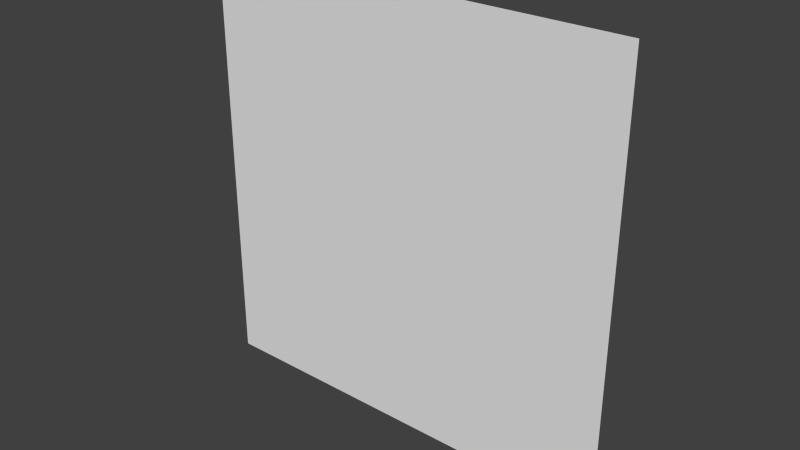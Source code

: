 # Source: bush_face.blend  (saved by Blender 2.65.0; exported with 4.5.12 LTS)
import bpy
from mathutils import Matrix  # noqa: F401  (used for matrix-valued properties, if any)

bpy.ops.wm.read_factory_settings(use_empty=True)
scene = bpy.context.scene
scene.name = 'Scene'

# ---- collections
col_collection_5 = bpy.data.collections.new('Collection 5'); scene.collection.children.link(col_collection_5)

# ---- world
world_world = bpy.data.worlds.new('World'); scene.world = world_world
world_world.color = (0.05088, 0.05088, 0.05088)
world_world.use_sun_shadow = False
world_world.sun_shadow_jitter_overblur = 0.0
world_world.cycles.sampling_method = 'MANUAL'
world_world.cycles.sample_map_resolution = 256

# ---- meshes
me_plane_001 = bpy.data.meshes.new('Plane.001')
me_plane_001.from_pydata([(1.0, -1.0, 0.0), (-1.0, -1.0, 0.0), (1.0, 1.0, 0.0), (-1.0, 1.0, 0.0)], [], [(1, 0, 2, 3)])
_uv = me_plane_001.uv_layers.new(name='UV coord')
_uv.uv.foreach_set('vector', [0.0001, 0.03825, 0.9999, 0.03825, 0.9999, 0.9999, 9.998e-05, 0.9999])
me_plane_001.use_remesh_preserve_volume = False
me_plane_001.use_remesh_preserve_attributes = False
me_plane_001.use_mirror_vertex_groups = False
me_plane_001.update()

# ---- objects
ob_plane = bpy.data.objects.new('Plane', me_plane_001)

# ---- transforms, parenting, visibility, modifiers, constraints
ob_plane.location = (0.7838, -0.135, 1.154)
ob_plane.rotation_euler = (1.571, -0.0, 0.0)
ob_plane.lineart.crease_threshold = 0.0

# ---- collection membership
col_collection_5.objects.link(ob_plane)

# ---- scene / render settings (as saved in the file)
scene.frame_start = 1; scene.frame_end = 250; scene.frame_set(1)
scene.render.engine = 'BLENDER_EEVEE_NEXT'
scene.render.image_settings.color_mode = 'RGB'
scene.render.image_settings.compression = 90
scene.render.resolution_percentage = 50
scene.render.dither_intensity = 0.0
scene.render.bake_margin = 2
scene.render.bake_bias = 0.0
scene.cycles.use_denoising = False
scene.cycles.samples = 10
scene.cycles.sampling_pattern = 'TABULATED_SOBOL'
scene.cycles.light_sampling_threshold = 0.0
scene.cycles.use_adaptive_sampling = False
scene.cycles.use_light_tree = False
scene.cycles.blur_glossy = 0.0
scene.cycles.volume_bounces = 1
scene.cycles.pixel_filter_type = 'GAUSSIAN'
scene.cycles.sample_clamp_indirect = 0.0
scene.view_settings.view_transform = 'Standard'
bpy.context.view_layer.update()

# ---- added for rendering (the .blend has no active camera and no usable light): camera, sun
cam_auto = bpy.data.cameras.new('AutoCamera')
cam_auto.lens = 50.0
cam_auto.sensor_width = 36.0
cam_auto.clip_end = 1000.0
ob_auto_camera = bpy.data.objects.new('AutoCamera', cam_auto)
scene.collection.objects.link(ob_auto_camera)
ob_auto_camera.location = (3.40071, -3.27535, 3.24726)
ob_auto_camera.rotation_euler = (1.09748, -7.21219e-08, 0.694738)
scene.camera = ob_auto_camera
light_auto_sun = bpy.data.lights.new('AutoSun', 'SUN')
light_auto_sun.energy = 3.0
light_auto_sun.angle = 0.0523599
ob_auto_sun = bpy.data.objects.new('AutoSun', light_auto_sun)
scene.collection.objects.link(ob_auto_sun)
ob_auto_sun.rotation_euler = (0.872665, 0.174533, 0.523599)
bpy.context.view_layer.update()
